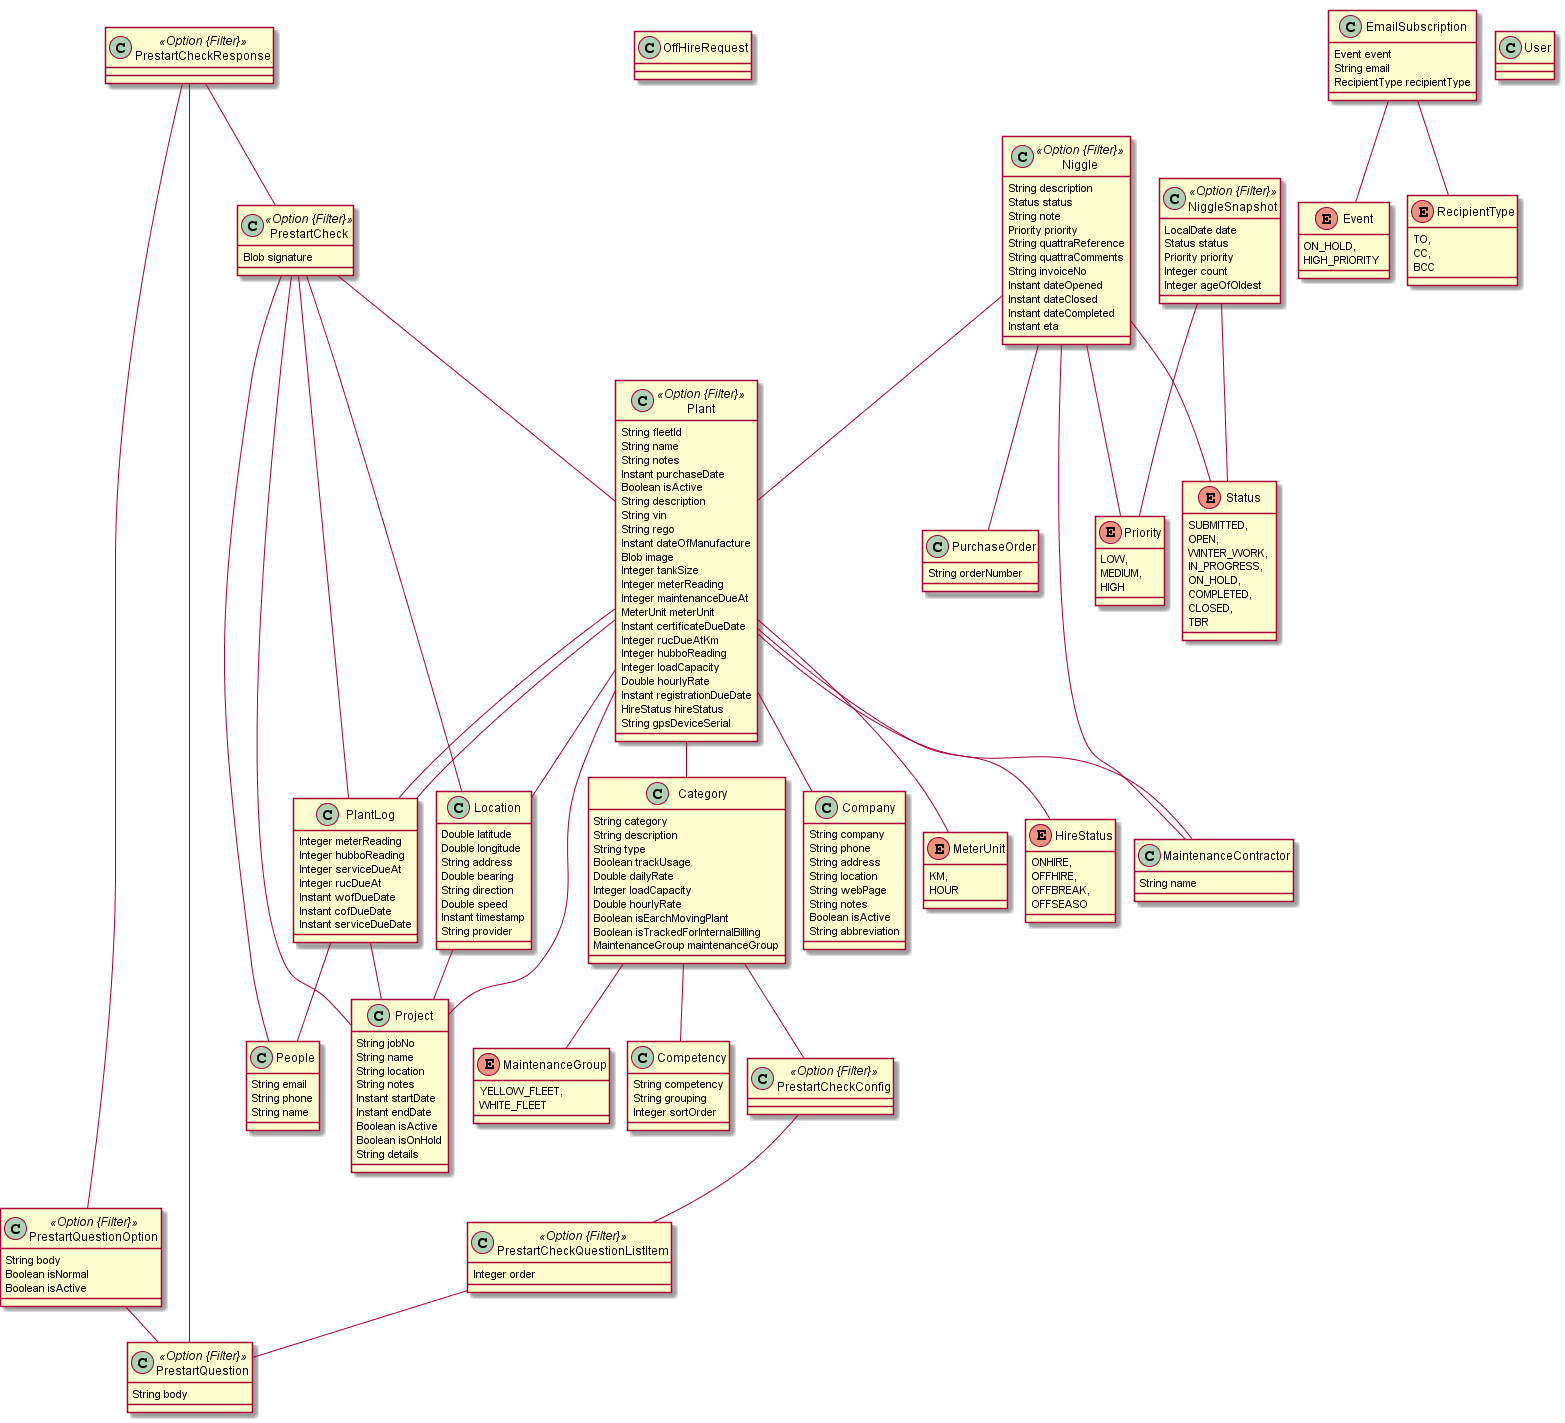

The diagram above was rendered by PlantUML. Its source (embedded in the PNG):
@startuml
	!pragma graphviz_dot jdot
	!pragma syntax class		
	class Plant <<Option {Filter}>> {
		String fleetId
		String name
		String notes
		Instant purchaseDate
		Boolean isActive
		String description
		String vin
		String rego
		Instant dateOfManufacture
		Blob image
		Integer tankSize
		Integer meterReading
		Integer maintenanceDueAt
		MeterUnit meterUnit
		Instant certificateDueDate
		Integer rucDueAtKm
		Integer hubboReading
		Integer loadCapacity
		Double hourlyRate
		Instant registrationDueDate
		HireStatus hireStatus
		String gpsDeviceSerial
	}
	Plant ..> MeterUnit
	Plant ..> HireStatus
	class Location  {
		Double latitude
		Double longitude
		String address
		Double bearing
		String direction
		Double speed
		Instant timestamp
		String provider
	}
	enum HireStatus {
		ONHIRE, 
		OFFHIRE, 
		OFFBREAK, 
		OFFSEASO 
	}
	class OffHireRequest  {
	}
	class Category  {
		String category
		String description
		String type
		Boolean trackUsage
		Double dailyRate
		Integer loadCapacity
		Double hourlyRate
		Boolean isEarchMovingPlant
		Boolean isTrackedForInternalBilling
		MaintenanceGroup maintenanceGroup
	}
	Category ..> MaintenanceGroup
	class Company  {
		String company
		String phone
		String address
		String location
		String webPage
		String notes
		Boolean isActive
		String abbreviation
	}
	enum MeterUnit {
		KM, 
		HOUR 
	}
	class MaintenanceContractor  {
		String name
	}
	class Project  {
		String jobNo
		String name
		String location
		String notes
		Instant startDate
		Instant endDate
		Boolean isActive
		Boolean isOnHold
		String details
	}
	class Competency  {
		String competency
		String grouping
		Integer sortOrder
	}
	class People  {
		String email
		String phone
		String name
	}
	class Niggle <<Option {Filter}>> {
		String description
		Status status
		String note
		Priority priority
		String quattraReference
		String quattraComments
		String invoiceNo
		Instant dateOpened
		Instant dateClosed
		Instant dateCompleted
		Instant eta
	}
	Niggle ..> Status
	Niggle ..> Priority
	enum Priority {
		LOW, 
		MEDIUM, 
		HIGH 
	}
	enum Status {
		SUBMITTED, 
		OPEN, 
		WINTER_WORK, 
		IN_PROGRESS, 
		ON_HOLD, 
		COMPLETED, 
		CLOSED, 
		TBR 
	}
	class PlantLog  {
		Integer meterReading
		Integer hubboReading
		Integer serviceDueAt
		Integer rucDueAt
		Instant wofDueDate
		Instant cofDueDate
		Instant serviceDueDate
	}
	class PurchaseOrder  {
		String orderNumber
	}
	class NiggleSnapshot <<Option {Filter}>> {
		LocalDate date
		Status status
		Priority priority
		Integer count
		Integer ageOfOldest
	}
	NiggleSnapshot ..> Status
	NiggleSnapshot ..> Priority
	class EmailSubscription  {
		Event event
		String email
		RecipientType recipientType
	}
	EmailSubscription ..> Event
	EmailSubscription ..> RecipientType
	class PrestartCheck <<Option {Filter}>> {
		Blob signature
	}
	class PrestartCheckResponse <<Option {Filter}>> {
	}
	class PrestartCheckConfig <<Option {Filter}>> {
	}
	class PrestartQuestion <<Option {Filter}>> {
		String body
	}
	class PrestartQuestionOption <<Option {Filter}>> {
		String body
		Boolean isNormal
		Boolean isActive
	}
	class PrestartCheckQuestionListItem <<Option {Filter}>> {
		Integer order
	}
	enum Event {
		ON_HOLD, 
		HIGH_PRIORITY 
	}
	enum RecipientType {
		TO, 
		CC, 
		BCC 
	}
	Plant  "category 0..* " o-- "0..1 "  Category
	Plant  "owner 0..* " o-- "0..1 "  Company
	Plant  "assignedContractor 0..* " o-- "0..1 "  MaintenanceContractor
	Plant  "project 0..* " o-- "0..1 "  Project
	PlantLog  "plant 0..* " o-- "0..1 "  Plant
	Niggle  "plant 0..* " o-- "0..1 "  Plant
	Niggle  "assignedContractor 0..* " o-- "0..1 "  MaintenanceContractor
	Category  "competency 0..* " o-- "0..1 "  Competency
	PlantLog  "operator 0..* " o-- "0..1 "  People
	PlantLog  "site 0..* " o-- "0..1 "  Project
	Location  "project 0..* " o-- "0..1 "  Project
	Category  "prestartCheckConfig 0..* " o-- "0..1 "  PrestartCheckConfig
	PrestartQuestionOption  "question 0..* " o-- "0..1 "  PrestartQuestion
	PrestartCheckResponse  "question 0..* " o-- "0..1 "  PrestartQuestion
	PrestartCheckResponse  "response 0..* " o-- "0..1 "  PrestartQuestionOption
	PrestartCheckResponse  "prestartCheck 0..* " o-- "0..1 "  PrestartCheck
	PrestartCheckQuestionListItem  "question 0..* " o-- "0..1 "  PrestartQuestion
	PrestartCheck  "project 0..* " o-- "0..1 "  Project
	PrestartCheck  "plant 0..* " o-- "0..1 "  Plant
	PrestartCheck  "location 0..* " o-- "0..1 "  Location
	PrestartCheck  "operator 0..* " o-- "0..1 "  People
	Niggle  "purchaseOrder 0..1 " -- "0..1 "  PurchaseOrder
	Plant  "location 0..1 " -- "0..1 "  Location
	PrestartCheck  "plantLog 0..1 " -- "0..1 "  PlantLog
	Plant  "lastLog 0..1 " -- "0..1 "  PlantLog
	PrestartCheckConfig  "questionlist 0..1 " --o "0..* "  PrestartCheckQuestionListItem
	enum MaintenanceGroup {
		YELLOW_FLEET, 
		WHITE_FLEET 
	}
	class User  {
	}
@enduml